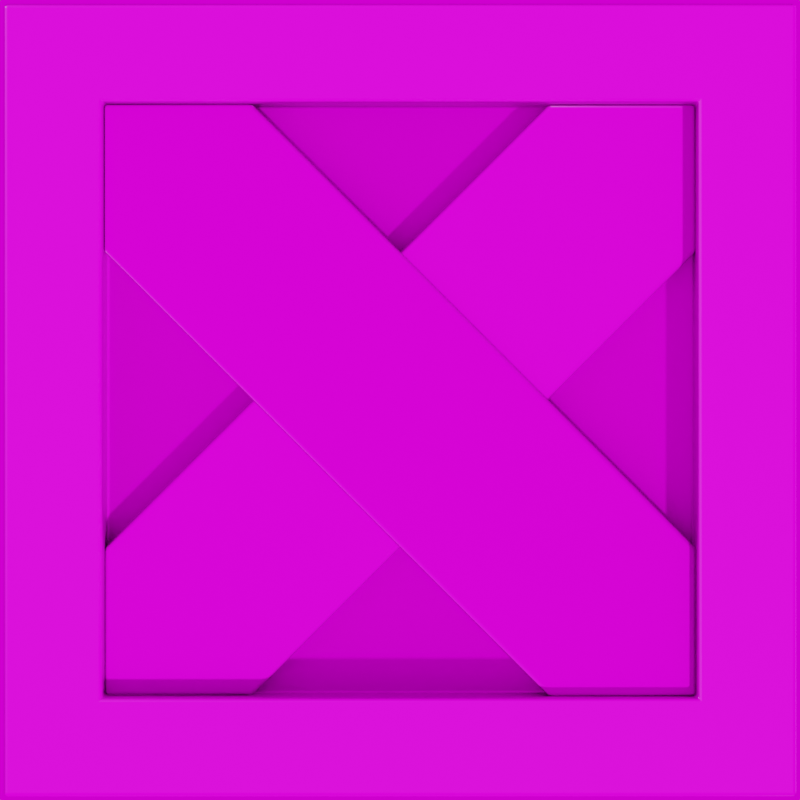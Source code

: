 # Source: Crate.blend  (saved by Blender 2.92.15; exported with 4.5.12 LTS)
import bpy
from mathutils import Matrix  # noqa: F401  (used for matrix-valued properties, if any)

bpy.ops.wm.read_factory_settings(use_empty=True)
scene = bpy.context.scene
scene.name = 'Scene'

# ---- collections
col_collection = bpy.data.collections.new('Collection'); scene.collection.children.link(col_collection)

# ---- images (referenced by path relative to the original .blend; pixels are not part of the script)
import os
ASSET_DIR = os.environ.get("B2B_ASSET_DIR", "")  # directory of the original .blend (textures are referenced by path, not embedded)
HERE = os.path.dirname(os.path.abspath(__file__))  # packed textures are extracted next to this script under _unpacked/

def load_image(name, relpath, width, height, colorspace="sRGB"):
    """Load a texture the original file referenced (path relative to the .blend, or extracted next to this script)."""
    p = next((c for c in (os.path.join(HERE, relpath), os.path.join(ASSET_DIR, relpath)) if relpath and os.path.exists(c)), "")
    if p:
        img = bpy.data.images.load(p, check_existing=True)
        img.name = name
    else:  # same state as the original file: an image datablock whose file is absent (Cycles renders it pink)
        img = bpy.data.images.new(name, width, height)
        img.source = "FILE"
        img.filepath = "//" + (relpath or name)
    img.colorspace_settings.name = colorspace
    return img
img_wood_planks_dirt_diff_4k_jpg = load_image('wood_planks_dirt_diff_4k.jpg', 'wood_planks_dirt_4k_jpg/wood_planks_dirt_diff_4k.jpg', 1024, 1024, 'sRGB')
img_wood_planks_dirt_rough_4k_jpg = load_image('wood_planks_dirt_rough_4k.jpg', 'wood_planks_dirt_4k_jpg/wood_planks_dirt_rough_4k.jpg', 1024, 1024, 'Non-Color')
img_wood_planks_dirt_nor_4k_jpg = load_image('wood_planks_dirt_nor_4k.jpg', 'wood_planks_dirt_4k_jpg/wood_planks_dirt_nor_4k.jpg', 1024, 1024, 'Non-Color')
img_lauter_waterfall_4k_exr = load_image('lauter_waterfall_4k.exr', 'lauter_waterfall_4k.exr', 1024, 1024, 'Linear Rec.709')

# ---- materials (node trees are filled in below, after node groups)
mat_material = bpy.data.materials.new('Material')
mat_material.alpha_threshold = 0.0
mat_material.roughness = 0.5
mat_material.line_color = (0.0, 0.0, 0.0, 1.0)

# ---- material node trees
mat_material.use_nodes = True; mat_material.node_tree.nodes.clear()
_N = mat_material.node_tree.nodes; _L = mat_material.node_tree.links
n0 = _N.new('NodeFrame'); n0.name = 'Frame'; n0.location = (-1260, 330)
n0.label = 'Mapping'
n0.width = 400
n1 = _N.new('NodeFrame'); n1.name = 'Frame.001'; n1.location = (-617, 530)
n1.label = 'Textures'
n1.width = 357
n2 = _N.new('ShaderNodeOutputMaterial'); n2.name = 'Material Output'; n2.location = (300, 300)
n3 = _N.new('ShaderNodeTexImage'); n3.name = 'Image Texture'; n3.location = (87, -30)
n3.label = 'Base Color'
n3.image = img_wood_planks_dirt_diff_4k_jpg
n4 = _N.new('ShaderNodeTexImage'); n4.name = 'Image Texture.001'; n4.location = (87, -310)
n4.label = 'Roughness'
n4.image = img_wood_planks_dirt_rough_4k_jpg
n5 = _N.new('ShaderNodeTexImage'); n5.name = 'Image Texture.002'; n5.location = (87, -590)
n5.label = 'Normal'
n5.image = img_wood_planks_dirt_nor_4k_jpg
n6 = _N.new('ShaderNodeNormalMap'); n6.name = 'Normal Map'; n6.location = (-230, -60)
n7 = _N.new('ShaderNodeMapping'); n7.name = 'Mapping'; n7.location = (230, -30)
n8 = _N.new('NodeReroute'); n8.name = 'Reroute'; n8.location = (37, -485)
n8.width = 16
n8.socket_idname = 'NodeSocketVector'
n9 = _N.new('ShaderNodeTexCoord'); n9.name = 'Texture Coordinate'; n9.location = (30, -30)
n10 = _N.new('ShaderNodeBsdfPrincipled'); n10.name = 'Principled BSDF'; n10.location = (20, 300)
n10.distribution = 'GGX'
n10.subsurface_method = 'BURLEY'
n10.inputs[3].default_value = 1.45
n10.inputs[27].default_value = (0.0, 0.0, 0.0, 1.0)
n10.inputs[28].default_value = 1.0
n3.parent = n1
n4.parent = n1
n5.parent = n1
n7.parent = n0
n8.parent = n1
n9.parent = n0
_L.new(n10.outputs[0], n2.inputs[0])
_L.new(n3.outputs[0], n10.inputs[0])
_L.new(n4.outputs[0], n10.inputs[2])
_L.new(n5.outputs[0], n6.inputs[1])
_L.new(n6.outputs[0], n10.inputs[5])
_L.new(n8.outputs[0], n3.inputs[0])
_L.new(n8.outputs[0], n4.inputs[0])
_L.new(n8.outputs[0], n5.inputs[0])
_L.new(n7.outputs[0], n8.inputs[0])
_L.new(n9.outputs[2], n7.inputs[0])
n2.is_active_output = True

# ---- world
world_world = bpy.data.worlds.new('World'); scene.world = world_world
world_world.use_nodes = True; world_world.node_tree.nodes.clear()
_N = world_world.node_tree.nodes; _L = world_world.node_tree.links
n0 = _N.new('ShaderNodeOutputWorld'); n0.name = 'World Output'; n0.location = (300, 300)
n1 = _N.new('ShaderNodeBackground'); n1.name = 'Background'; n1.location = (10, 300)
n2 = _N.new('ShaderNodeTexEnvironment'); n2.name = 'Environment Texture'; n2.location = (-280, 278)
n2.image = img_lauter_waterfall_4k_exr
_L.new(n1.outputs[0], n0.inputs[0])
_L.new(n2.outputs[0], n1.inputs[0])
n0.is_active_output = True
world_world.color = (0.05088, 0.05088, 0.05088)
world_world.use_sun_shadow = False
world_world.sun_shadow_jitter_overblur = 0.0

# ---- cameras
cam_camera_001 = bpy.data.cameras.new('Camera.001')
cam_camera_001.lens = 125.0

# ---- meshes
me_cube = bpy.data.meshes.new('Cube')
me_cube.from_pydata([(0.75, 0.9, 0.75), (0.75, 0.75, 0.9), (0.9, 0.75, 0.75), (0.75, 1.0, 1.0), (1.0, 1.0, 1.0), (1.0, 0.75, 1.0), (1.0, 1.0, 0.75), (0.75, 0.75, -0.9), (0.75, 0.9, -0.75), (0.9, 0.75, -0.75), (0.75, 1.0, -1.0), (1.0, 1.0, -1.0), (1.0, 1.0, -0.75), (1.0, 0.75, -1.0), (0.9, -0.75, 0.75), (0.75, -0.75, 0.9), (0.75, -0.9, 0.75), (1.0, -0.75, 1.0), (1.0, -1.0, 1.0), (0.75, -1.0, 1.0), (1.0, -1.0, 0.75), (0.9, -0.75, -0.75), (0.75, -0.9, -0.75), (0.75, -0.75, -0.9), (1.0, -1.0, -0.75), (1.0, -1.0, -1.0), (0.75, -1.0, -1.0), (1.0, -0.75, -1.0), (-0.75, 0.9, 0.75), (-0.9, 0.75, 0.75), (-0.75, 0.75, 0.9), (-1.0, 1.0, 0.75), (-1.0, 1.0, 1.0), (-1.0, 0.75, 1.0), (-0.75, 1.0, 1.0), (-0.9, 0.75, -0.75), (-0.75, 0.9, -0.75), (-0.75, 0.75, -0.9), (-1.0, 1.0, -0.75), (-1.0, 1.0, -1.0), (-0.75, 1.0, -1.0), (-1.0, 0.75, -1.0), (-0.9, -0.75, 0.75), (-0.75, -0.9, 0.75), (-0.75, -0.75, 0.9), (-1.0, -1.0, 0.75), (-1.0, -1.0, 1.0), (-0.75, -1.0, 1.0), (-1.0, -0.75, 1.0), (-0.75, -0.75, -0.9), (-0.75, -0.9, -0.75), (-0.9, -0.75, -0.75), (-0.75, -1.0, -1.0), (-1.0, -1.0, -1.0), (-1.0, -1.0, -0.75), (-1.0, -0.75, -1.0), (-0.75, 0.75, -1.0), (-0.75, -0.75, -1.0), (-1.0, -0.75, -0.75), (-1.0, 0.75, -0.75), (0.75, 0.75, -1.0), (-0.75, 1.0, -0.75), (0.75, 1.0, -0.75), (1.0, 0.75, 0.75), (1.0, 0.75, -0.75), (0.75, 1.0, 0.75), (-0.75, -1.0, -0.75), (-0.75, -1.0, 0.75), (-1.0, -0.75, 0.75), (0.75, -1.0, 0.75), (0.75, -1.0, -0.75), (1.0, -0.75, -0.75), (1.0, -0.75, 0.75), (-0.75, 1.0, 0.75), (-1.0, 0.75, 0.75), (0.75, -0.75, 1.0), (-0.75, -0.75, 1.0), (0.75, 0.75, 1.0), (0.75, -0.75, -1.0), (-0.75, 0.75, 1.0)], [], [(37, 7, 23, 49), (51, 42, 29, 35), (22, 16, 43, 50), (1, 30, 44, 15), (9, 2, 14, 21), (65, 3, 4, 6), (77, 5, 4, 3), (63, 6, 4, 5), (60, 10, 11, 13), (62, 12, 11, 10), (64, 13, 11, 12), (72, 17, 18, 20), (75, 19, 18, 17), (69, 20, 18, 19), (71, 24, 25, 27), (70, 26, 25, 24), (78, 27, 25, 26), (73, 31, 32, 34), (74, 33, 32, 31), (79, 34, 32, 33), (59, 38, 39, 41), (61, 40, 39, 38), (56, 41, 39, 40), (68, 45, 46, 48), (67, 47, 46, 45), (76, 48, 46, 47), (57, 52, 53, 55), (66, 54, 53, 52), (58, 55, 53, 54), (56, 57, 55, 41), (41, 55, 58, 59), (60, 56, 40, 10), (10, 40, 61, 62), (63, 64, 12, 6), (6, 12, 62, 65), (66, 67, 45, 54), (54, 45, 68, 58), (69, 70, 24, 20), (20, 24, 71, 72), (73, 61, 38, 31), (31, 38, 59, 74), (75, 76, 47, 19), (19, 47, 67, 69), (77, 75, 17, 5), (5, 17, 72, 63), (57, 78, 26, 52), (52, 26, 70, 66), (76, 79, 33, 48), (48, 33, 74, 68), (79, 77, 3, 34), (34, 3, 65, 73), (78, 60, 13, 27), (27, 13, 64, 71), (36, 28, 0, 8), (37, 49, 57, 56), (51, 35, 59, 58), (7, 37, 56, 60), (36, 8, 62, 61), (2, 9, 64, 63), (8, 0, 65, 62), (50, 43, 67, 66), (42, 51, 58, 68), (16, 22, 70, 69), (21, 14, 72, 71), (28, 36, 61, 73), (35, 29, 74, 59), (15, 44, 76, 75), (43, 16, 69, 67), (1, 15, 75, 77), (14, 2, 63, 72), (49, 23, 78, 57), (22, 50, 66, 70), (44, 30, 79, 76), (29, 42, 68, 74), (30, 1, 77, 79), (0, 28, 73, 65), (23, 7, 60, 78), (9, 21, 71, 64)])
me_cube.polygons.foreach_set('use_smooth', [True] * 78)
_uv = me_cube.uv_layers.new(name='UVMap')
_uv.uv.foreach_set('vector', [0.2051, 0.2051, 0.2051, 0.7949, 0.7949, 0.7949, 0.7949, 0.2051, 0.8, 0.14, 0.8621, 0.06552, 0.1379, 0.06552, 0.2, 0.14, 0.86, 0.8, 0.9345, 0.8621, 0.9345, 0.1379, 0.86, 0.2, 0.1303, 0.1303, 0.8697, 0.1303, 0.8697, 0.8697, 0.1303, 0.8697, 0.2, 0.86, 0.1379, 0.9345, 0.8621, 0.9345, 0.8, 0.86, 0.01724, 0.8621, 9.012e-08, 0.875, 9.012e-08, 1.0, 0.01724, 0.9828, 0.125, 0.875, 0.125, 1.0, 9.012e-08, 1.0, 9.012e-08, 0.875, 0.1379, 0.9828, 0.01724, 0.9828, 9.012e-08, 1.0, 0.125, 1.0, 0.2083, 0.7917, 0.1111, 0.7917, 0.1111, 0.8889, 0.2083, 0.8889, 0.1, 0.8, 0.1, 0.9, 0.1111, 0.8889, 0.1111, 0.7917, 0.2, 0.9, 0.2083, 0.8889, 0.1111, 0.8889, 0.1, 0.9, 0.8621, 0.9828, 0.875, 1.0, 1.0, 1.0, 0.9828, 0.9828, 0.875, 0.875, 1.0, 0.875, 1.0, 1.0, 0.875, 1.0, 0.9828, 0.8621, 0.9828, 0.9828, 1.0, 1.0, 1.0, 0.875, 0.8, 0.9, 0.9, 0.9, 0.8889, 0.8889, 0.7917, 0.8889, 0.9, 0.8, 0.8889, 0.7917, 0.8889, 0.8889, 0.9, 0.9, 0.7917, 0.7917, 0.7917, 0.8889, 0.8889, 0.8889, 0.8889, 0.7917, 0.01724, 0.1379, 0.01724, 0.01724, 0.0, 9.012e-08, 6.008e-08, 0.125, 0.1379, 0.01724, 0.125, 9.012e-08, 0.0, 9.012e-08, 0.01724, 0.01724, 0.125, 0.125, 6.008e-08, 0.125, 0.0, 9.012e-08, 0.125, 9.012e-08, 0.2, 0.1, 0.1, 0.1, 0.1111, 0.1111, 0.2083, 0.1111, 0.1, 0.2, 0.1111, 0.2083, 0.1111, 0.1111, 0.1, 0.1, 0.2083, 0.2083, 0.2083, 0.1111, 0.1111, 0.1111, 0.1111, 0.2083, 0.8621, 0.01724, 0.9828, 0.01724, 1.0, 0.0, 0.875, 6.008e-08, 0.9828, 0.1379, 1.0, 0.125, 1.0, 0.0, 0.9828, 0.01724, 0.875, 0.125, 0.875, 6.008e-08, 1.0, 0.0, 1.0, 0.125, 0.7917, 0.2083, 0.8889, 0.2083, 0.8889, 0.1111, 0.7917, 0.1111, 0.9, 0.2, 0.9, 0.1, 0.8889, 0.1111, 0.8889, 0.2083, 0.8, 0.1, 0.7917, 0.1111, 0.8889, 0.1111, 0.9, 0.1, 0.2083, 0.2083, 0.7917, 0.2083, 0.7917, 0.1111, 0.2083, 0.1111, 0.2083, 0.1111, 0.7917, 0.1111, 0.8, 0.1, 0.2, 0.1, 0.2083, 0.7917, 0.2083, 0.2083, 0.1111, 0.2083, 0.1111, 0.7917, 0.1111, 0.7917, 0.1111, 0.2083, 0.1, 0.2, 0.1, 0.8, 0.1379, 0.9828, 0.2, 0.9, 0.1, 0.9, 0.01724, 0.9828, 0.01724, 0.9828, 0.1, 0.9, 0.1, 0.8, 0.01724, 0.8621, 0.9, 0.2, 0.9828, 0.1379, 0.9828, 0.01724, 0.9, 0.1, 0.9, 0.1, 0.9828, 0.01724, 0.8621, 0.01724, 0.8, 0.1, 0.9828, 0.8621, 0.9, 0.8, 0.9, 0.9, 0.9828, 0.9828, 0.9828, 0.9828, 0.9, 0.9, 0.8, 0.9, 0.8621, 0.9828, 0.01724, 0.1379, 0.1, 0.2, 0.1, 0.1, 0.01724, 0.01724, 0.01724, 0.01724, 0.1, 0.1, 0.2, 0.1, 0.1379, 0.01724, 0.875, 0.875, 0.875, 0.125, 1.0, 0.125, 1.0, 0.875, 1.0, 0.875, 1.0, 0.125, 0.9828, 0.1379, 0.9828, 0.8621, 0.125, 0.875, 0.875, 0.875, 0.875, 1.0, 0.125, 1.0, 0.125, 1.0, 0.875, 1.0, 0.8621, 0.9828, 0.1379, 0.9828, 0.7917, 0.2083, 0.7917, 0.7917, 0.8889, 0.7917, 0.8889, 0.2083, 0.8889, 0.2083, 0.8889, 0.7917, 0.9, 0.8, 0.9, 0.2, 0.875, 0.125, 0.125, 0.125, 0.125, 9.012e-08, 0.875, 6.008e-08, 0.875, 6.008e-08, 0.125, 9.012e-08, 0.1379, 0.01724, 0.8621, 0.01724, 0.125, 0.125, 0.125, 0.875, 9.012e-08, 0.875, 6.008e-08, 0.125, 6.008e-08, 0.125, 9.012e-08, 0.875, 0.01724, 0.8621, 0.01724, 0.1379, 0.7917, 0.7917, 0.2083, 0.7917, 0.2083, 0.8889, 0.7917, 0.8889, 0.7917, 0.8889, 0.2083, 0.8889, 0.2, 0.9, 0.8, 0.9, 0.14, 0.2, 0.06552, 0.1379, 0.06552, 0.8621, 0.14, 0.8, 0.2051, 0.2051, 0.7949, 0.2051, 0.7917, 0.2083, 0.2083, 0.2083, 0.8, 0.14, 0.2, 0.14, 0.2, 0.1, 0.8, 0.1, 0.2051, 0.7949, 0.2051, 0.2051, 0.2083, 0.2083, 0.2083, 0.7917, 0.14, 0.2, 0.14, 0.8, 0.1, 0.8, 0.1, 0.2, 0.1379, 0.9345, 0.2, 0.86, 0.2, 0.9, 0.1379, 0.9828, 0.14, 0.8, 0.06552, 0.8621, 0.01724, 0.8621, 0.1, 0.8, 0.86, 0.2, 0.9345, 0.1379, 0.9828, 0.1379, 0.9, 0.2, 0.8621, 0.06552, 0.8, 0.14, 0.8, 0.1, 0.8621, 0.01724, 0.9345, 0.8621, 0.86, 0.8, 0.9, 0.8, 0.9828, 0.8621, 0.8, 0.86, 0.8621, 0.9345, 0.8621, 0.9828, 0.8, 0.9, 0.06552, 0.1379, 0.14, 0.2, 0.1, 0.2, 0.01724, 0.1379, 0.2, 0.14, 0.1379, 0.06552, 0.1379, 0.01724, 0.2, 0.1, 0.2667, 0.0, 0.2667, 1.0, 0.2, 1.0, 0.2, 0.0, 0.9345, 0.1379, 0.9345, 0.8621, 0.9828, 0.8621, 0.9828, 0.1379, 0.06667, 0.0, 0.06667, 1.0, 0.0, 1.0, 0.0, 0.0, 0.8621, 0.9345, 0.1379, 0.9345, 0.1379, 0.9828, 0.8621, 0.9828, 0.7949, 0.2051, 0.7949, 0.7949, 0.7917, 0.7917, 0.7917, 0.2083, 0.86, 0.8, 0.86, 0.2, 0.9, 0.2, 0.9, 0.8, 0.1333, 0.0, 0.1333, 1.0, 0.06667, 1.0, 0.06667, 0.0, 0.1379, 0.06552, 0.8621, 0.06552, 0.8621, 0.01724, 0.1379, 0.01724, 0.2, 0.0, 0.2, 1.0, 0.1333, 1.0, 0.1333, 0.0, 0.06552, 0.8621, 0.06552, 0.1379, 0.01724, 0.1379, 0.01724, 0.8621, 0.7949, 0.7949, 0.2051, 0.7949, 0.2083, 0.7917, 0.7917, 0.7917, 0.2, 0.86, 0.8, 0.86, 0.8, 0.9, 0.2, 0.9])
me_cube.materials.append(mat_material)
me_cube.use_remesh_preserve_volume = False
me_cube.use_remesh_preserve_attributes = False
me_cube.use_mirror_vertex_groups = False
me_cube.update()
me_cube_001 = bpy.data.meshes.new('Cube.001')
me_cube_001.from_pydata([(-0.9, 0.75, 0.75), (-0.9, -0.75, -0.75), (-0.9, 0.75, 0.375), (-0.9, 0.5625, 0.5625), (-0.9, -0.75, -0.375), (-0.9, -0.375, -0.75), (-0.9, -0.5625, -0.5625), (-0.9, 0.375, 0.75)], [], [(3, 7, 0), (6, 3, 2, 5), (1, 4, 6), (4, 7, 3, 6), (5, 1, 6), (2, 3, 0)])
me_cube_001.polygons.foreach_set('use_smooth', [True] * 6)
_uv = me_cube_001.uv_layers.new(name='UVMap')
_uv.uv.foreach_set('vector', [0.1981, 0.7835, 0.2926, 0.7835, 0.1981, 0.8781, 0.1981, 0.2165, 0.1981, 0.7835, 0.1036, 0.7835, 0.1036, 0.2165, 0.1981, 0.1219, 0.2926, 0.2165, 0.1981, 0.2165, 0.2926, 0.2165, 0.2926, 0.7835, 0.1981, 0.7835, 0.1981, 0.2165, 0.1036, 0.2165, 0.1981, 0.1219, 0.1981, 0.2165, 0.1036, 0.7835, 0.1981, 0.7835, 0.1981, 0.8781])
me_cube_001.materials.append(mat_material)
me_cube_001.use_remesh_preserve_volume = False
me_cube_001.use_remesh_preserve_attributes = False
me_cube_001.use_mirror_vertex_groups = False
me_cube_001.update()
me_cube_002 = bpy.data.meshes.new('Cube.002')
me_cube_002.from_pydata([(-0.9, 0.75, -0.75), (-0.9, -0.75, 0.75), (-0.9, 0.375, -0.75), (-0.9, 0.5625, -0.5625), (-0.9, -0.375, 0.75), (-0.9, -0.75, 0.375), (-0.9, -0.5625, 0.5625), (-0.9, 0.75, -0.375)], [], [(3, 7, 0), (6, 3, 2, 5), (1, 4, 6), (4, 7, 3, 6), (5, 1, 6), (2, 3, 0)])
me_cube_002.polygons.foreach_set('use_smooth', [True] * 6)
_uv = me_cube_002.uv_layers.new(name='UVMap')
_uv.uv.foreach_set('vector', [0.8296, 0.7849, 0.9186, 0.7849, 0.8296, 0.8798, 0.8296, 0.2151, 0.8296, 0.7849, 0.7406, 0.7849, 0.7406, 0.2151, 0.8296, 0.1202, 0.9186, 0.2151, 0.8296, 0.2151, 0.9186, 0.2151, 0.9186, 0.7849, 0.8296, 0.7849, 0.8296, 0.2151, 0.7406, 0.2151, 0.8296, 0.1202, 0.8296, 0.2151, 0.7406, 0.7849, 0.8296, 0.7849, 0.8296, 0.8798])
me_cube_002.materials.append(mat_material)
me_cube_002.use_remesh_preserve_volume = False
me_cube_002.use_remesh_preserve_attributes = False
me_cube_002.use_mirror_vertex_groups = False
me_cube_002.update()

# ---- objects
ob_cratebase = bpy.data.objects.new('CrateBase', me_cube)
ob_planktl_br = bpy.data.objects.new('PlankTL>BR', me_cube_001)
ob_plankbl_tr = bpy.data.objects.new('PlankBL>TR', me_cube_002)
ob_planktl_br_001 = bpy.data.objects.new('PlankTL>BR.001', me_cube_001)
ob_plankbl_tr_001 = bpy.data.objects.new('PlankBL>TR.001', me_cube_002)
ob_camera = bpy.data.objects.new('Camera', cam_camera_001)

# ---- transforms, parenting, visibility, modifiers, constraints
ob_cratebase.location = (0.0, 0.0, 0.0)
ob_cratebase.rotation_euler = (0.0, -0.0, 1.571)
ob_cratebase.lock_rotations_4d = False
ob_cratebase.empty_display_type = 'ARROWS'
ob_cratebase.lineart.crease_threshold = 0.0
_m = ob_cratebase.modifiers.new('Bevel', 'BEVEL')
_m.width = 0.01
_m.width_pct = 0.01
_m.segments = 2
_m.harden_normals = True
ob_planktl_br.location = (0.0, 0.0, 0.0)
ob_planktl_br.lock_rotations_4d = False
ob_planktl_br.empty_display_type = 'ARROWS'
ob_planktl_br.lineart.crease_threshold = 0.0
_m = ob_planktl_br.modifiers.new('Solidify', 'SOLIDIFY')
_m.thickness = 0.05
_m.offset = 1.0
_m = ob_planktl_br.modifiers.new('Array', 'ARRAY')
_m.count = 4
_m.use_relative_offset = False
_m.use_object_offset = True
_m.offset_object = ob_cratebase
_m = ob_planktl_br.modifiers.new('Bevel', 'BEVEL')
_m.width = 0.01
_m.width_pct = 0.01
_m.segments = 2
_m.harden_normals = True
ob_plankbl_tr.location = (0.0, 0.0, 0.0)
ob_plankbl_tr.lock_rotations_4d = False
ob_plankbl_tr.empty_display_type = 'ARROWS'
ob_plankbl_tr.lineart.crease_threshold = 0.0
_m = ob_plankbl_tr.modifiers.new('Solidify', 'SOLIDIFY')
_m.thickness = 0.07
_m.offset = 1.0
_m = ob_plankbl_tr.modifiers.new('Array', 'ARRAY')
_m.count = 4
_m.use_relative_offset = False
_m.use_object_offset = True
_m.offset_object = ob_cratebase
_m = ob_plankbl_tr.modifiers.new('Bevel', 'BEVEL')
_m.width = 0.01
_m.width_pct = 0.01
_m.segments = 2
_m.harden_normals = True
ob_planktl_br_001.location = (0.0, 0.0, 0.0)
ob_planktl_br_001.rotation_euler = (-0.0, -4.712, 0.0)
ob_planktl_br_001.lock_rotations_4d = False
ob_planktl_br_001.empty_display_type = 'ARROWS'
ob_planktl_br_001.lineart.crease_threshold = 0.0
_m = ob_planktl_br_001.modifiers.new('Solidify', 'SOLIDIFY')
_m.thickness = 0.05
_m.offset = 1.0
_m = ob_planktl_br_001.modifiers.new('Mirror', 'MIRROR')
_m.use_axis = (False, False, True)
_m.mirror_object = ob_cratebase
_m = ob_planktl_br_001.modifiers.new('Bevel', 'BEVEL')
_m.width = 0.01
_m.width_pct = 0.01
_m.segments = 2
_m.harden_normals = True
ob_plankbl_tr_001.location = (0.0, 0.0, 0.0)
ob_plankbl_tr_001.rotation_euler = (-0.0, -4.712, 0.0)
ob_plankbl_tr_001.lock_rotations_4d = False
ob_plankbl_tr_001.empty_display_type = 'ARROWS'
ob_plankbl_tr_001.lineart.crease_threshold = 0.0
_m = ob_plankbl_tr_001.modifiers.new('Solidify', 'SOLIDIFY')
_m.thickness = 0.07
_m.offset = 1.0
_m = ob_plankbl_tr_001.modifiers.new('Mirror', 'MIRROR')
_m.use_axis = (False, False, True)
_m.mirror_object = ob_cratebase
_m = ob_plankbl_tr_001.modifiers.new('Bevel', 'BEVEL')
_m.width = 0.01
_m.width_pct = 0.01
_m.segments = 2
_m.harden_normals = True
ob_camera.location = (0.0, 0.0, 8.0)
ob_camera.lineart.crease_threshold = 0.0

# ---- collection membership
col_collection.objects.link(ob_cratebase)
col_collection.objects.link(ob_planktl_br)
col_collection.objects.link(ob_plankbl_tr)
col_collection.objects.link(ob_planktl_br_001)
col_collection.objects.link(ob_plankbl_tr_001)
col_collection.objects.link(ob_camera)

# ---- scene / render settings (as saved in the file)
scene.camera = ob_camera
scene.frame_start = 1; scene.frame_end = 250; scene.frame_set(1)
scene.render.engine = 'CYCLES'
scene.render.resolution_x = 256
scene.render.resolution_y = 256
scene.render.fps = 30
scene.render.film_transparent = True
scene.cycles.use_denoising = False
scene.cycles.samples = 256
scene.cycles.sampling_pattern = 'TABULATED_SOBOL'
scene.cycles.use_light_tree = False
scene.eevee.use_gtao = True
scene.eevee.use_raytracing = True
scene.view_settings.look = 'Medium High Contrast'
scene.view_settings.view_transform = 'Filmic'
bpy.context.view_layer.update()

# ---- added for rendering (the .blend has no usable light): sun
light_auto_sun = bpy.data.lights.new('AutoSun', 'SUN')
light_auto_sun.energy = 3.0
light_auto_sun.angle = 0.0523599
ob_auto_sun = bpy.data.objects.new('AutoSun', light_auto_sun)
scene.collection.objects.link(ob_auto_sun)
ob_auto_sun.rotation_euler = (0.872665, 0.174533, 0.523599)
bpy.context.view_layer.update()

